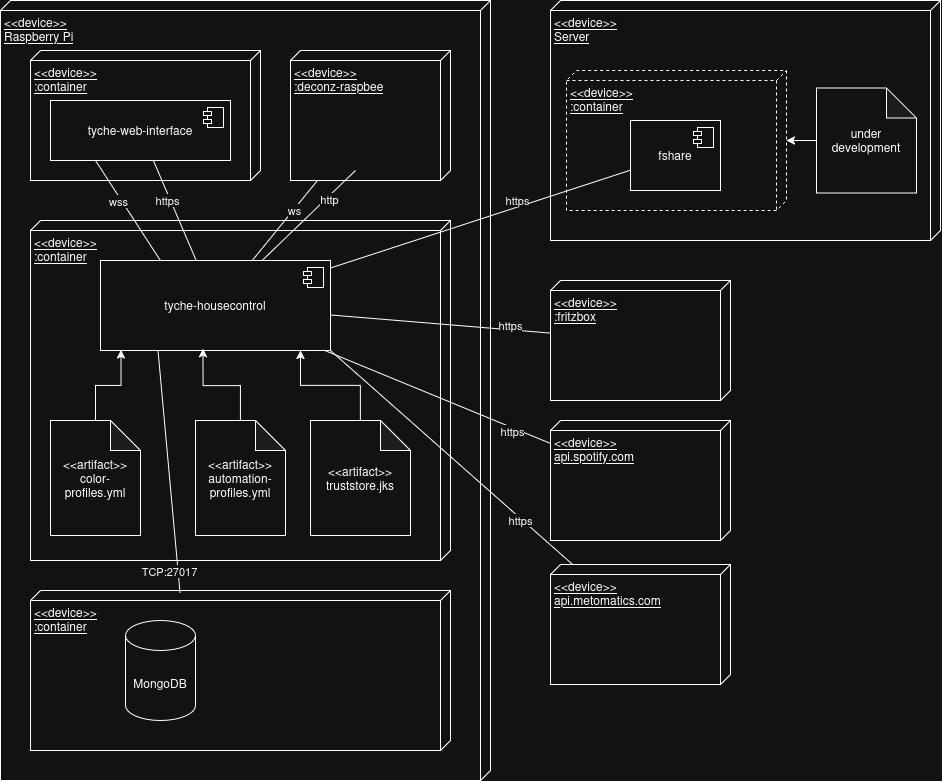

The diagram above was exported from draw.io. Its source (the exported page's mxGraphModel, read from the mxfile embedded in the PNG):
<mxGraphModel dx="2056" dy="2260" grid="1" gridSize="10" guides="1" tooltips="1" connect="1" arrows="1" fold="1" page="1" pageScale="1" pageWidth="827" pageHeight="1169" background="none" math="0" shadow="0">
  <root>
    <mxCell id="0" />
    <mxCell id="1" parent="0" />
    <mxCell id="ZI3dznUiYCo_x-_4kkXh-19" value="&amp;lt;&amp;lt;device&amp;gt;&amp;gt;&lt;br&gt;Server" style="verticalAlign=top;align=left;spacingTop=8;spacingLeft=2;spacingRight=12;shape=cube;size=10;direction=south;fontStyle=4;html=1;whiteSpace=wrap;" vertex="1" parent="1">
      <mxGeometry x="570" y="-40" width="390" height="240" as="geometry" />
    </mxCell>
    <mxCell id="ZI3dznUiYCo_x-_4kkXh-5" value="&amp;lt;&amp;lt;device&amp;gt;&amp;gt;&lt;br&gt;Raspberry Pi" style="verticalAlign=top;align=left;spacingTop=8;spacingLeft=2;spacingRight=12;shape=cube;size=10;direction=south;fontStyle=4;html=1;whiteSpace=wrap;" vertex="1" parent="1">
      <mxGeometry x="20" y="-40" width="490" height="780" as="geometry" />
    </mxCell>
    <mxCell id="ZI3dznUiYCo_x-_4kkXh-7" value="&amp;lt;&amp;lt;device&amp;gt;&amp;gt;&lt;br&gt;:container" style="verticalAlign=top;align=left;spacingTop=8;spacingLeft=2;spacingRight=12;shape=cube;size=10;direction=south;fontStyle=4;html=1;whiteSpace=wrap;" vertex="1" parent="1">
      <mxGeometry x="50" y="180" width="420" height="340" as="geometry" />
    </mxCell>
    <mxCell id="ZI3dznUiYCo_x-_4kkXh-6" value="&lt;div&gt;&amp;lt;&amp;lt;device&amp;gt;&amp;gt;&lt;/div&gt;&lt;div&gt;:container&lt;/div&gt;" style="verticalAlign=top;align=left;spacingTop=8;spacingLeft=2;spacingRight=12;shape=cube;size=10;direction=south;fontStyle=4;html=1;whiteSpace=wrap;" vertex="1" parent="1">
      <mxGeometry x="50" y="550" width="420" height="160" as="geometry" />
    </mxCell>
    <mxCell id="ZI3dznUiYCo_x-_4kkXh-1" value="MongoDB" style="shape=cylinder3;whiteSpace=wrap;html=1;boundedLbl=1;backgroundOutline=1;size=15;movable=1;resizable=1;rotatable=1;deletable=1;editable=1;locked=0;connectable=1;" vertex="1" parent="1">
      <mxGeometry x="145" y="580" width="70" height="100" as="geometry" />
    </mxCell>
    <mxCell id="ZI3dznUiYCo_x-_4kkXh-2" value="&lt;div&gt;&amp;lt;&amp;lt;artifact&amp;gt;&amp;gt;&lt;br&gt;color-profiles.yml&lt;/div&gt;" style="shape=note;whiteSpace=wrap;html=1;backgroundOutline=1;darkOpacity=0.05;" vertex="1" parent="1">
      <mxGeometry x="70" y="380" width="90" height="115" as="geometry" />
    </mxCell>
    <mxCell id="ZI3dznUiYCo_x-_4kkXh-3" value="&amp;lt;&amp;lt;artifact&amp;gt;&amp;gt;&lt;br&gt;automation-profiles.yml" style="shape=note;whiteSpace=wrap;html=1;backgroundOutline=1;darkOpacity=0.05;" vertex="1" parent="1">
      <mxGeometry x="215" y="380" width="90" height="115" as="geometry" />
    </mxCell>
    <mxCell id="ZI3dznUiYCo_x-_4kkXh-4" value="&amp;lt;&amp;lt;artifact&amp;gt;&amp;gt;&lt;br&gt;truststore.jks" style="shape=note;whiteSpace=wrap;html=1;backgroundOutline=1;darkOpacity=0.05;" vertex="1" parent="1">
      <mxGeometry x="330" y="380" width="100" height="115" as="geometry" />
    </mxCell>
    <mxCell id="ZI3dznUiYCo_x-_4kkXh-8" value="&lt;div&gt;&amp;lt;&amp;lt;device&amp;gt;&amp;gt;&lt;/div&gt;&lt;div&gt;:container&lt;/div&gt;" style="verticalAlign=top;align=left;spacingTop=8;spacingLeft=2;spacingRight=12;shape=cube;size=10;direction=south;fontStyle=4;html=1;whiteSpace=wrap;" vertex="1" parent="1">
      <mxGeometry x="50" y="10" width="230" height="130" as="geometry" />
    </mxCell>
    <mxCell id="ZI3dznUiYCo_x-_4kkXh-9" value="&amp;lt;&amp;lt;device&amp;gt;&amp;gt;&lt;br&gt;:container" style="verticalAlign=top;align=left;spacingTop=8;spacingLeft=2;spacingRight=12;shape=cube;size=10;direction=south;fontStyle=4;html=1;whiteSpace=wrap;dashed=1;" vertex="1" parent="1">
      <mxGeometry x="586" y="30" width="220" height="140" as="geometry" />
    </mxCell>
    <mxCell id="ZI3dznUiYCo_x-_4kkXh-12" value="" style="edgeStyle=orthogonalEdgeStyle;rounded=0;orthogonalLoop=1;jettySize=auto;html=1;" edge="1" parent="1" source="ZI3dznUiYCo_x-_4kkXh-11" target="ZI3dznUiYCo_x-_4kkXh-9">
      <mxGeometry relative="1" as="geometry" />
    </mxCell>
    <mxCell id="ZI3dznUiYCo_x-_4kkXh-11" value="under development" style="shape=note;whiteSpace=wrap;html=1;backgroundOutline=1;darkOpacity=0.05;" vertex="1" parent="1">
      <mxGeometry x="836" y="47.5" width="100" height="105" as="geometry" />
    </mxCell>
    <mxCell id="ZI3dznUiYCo_x-_4kkXh-13" value="tyche-housecontrol" style="html=1;dropTarget=0;whiteSpace=wrap;" vertex="1" parent="1">
      <mxGeometry x="120" y="220" width="230" height="90" as="geometry" />
    </mxCell>
    <mxCell id="ZI3dznUiYCo_x-_4kkXh-14" value="" style="shape=module;jettyWidth=8;jettyHeight=4;" vertex="1" parent="ZI3dznUiYCo_x-_4kkXh-13">
      <mxGeometry x="1" width="20" height="20" relative="1" as="geometry">
        <mxPoint x="-27" y="7" as="offset" />
      </mxGeometry>
    </mxCell>
    <mxCell id="ZI3dznUiYCo_x-_4kkXh-20" value="tyche-web-interface" style="html=1;dropTarget=0;whiteSpace=wrap;" vertex="1" parent="1">
      <mxGeometry x="70" y="60" width="180" height="60" as="geometry" />
    </mxCell>
    <mxCell id="ZI3dznUiYCo_x-_4kkXh-21" value="" style="shape=module;jettyWidth=8;jettyHeight=4;" vertex="1" parent="ZI3dznUiYCo_x-_4kkXh-20">
      <mxGeometry x="1" width="20" height="20" relative="1" as="geometry">
        <mxPoint x="-27" y="7" as="offset" />
      </mxGeometry>
    </mxCell>
    <mxCell id="ZI3dznUiYCo_x-_4kkXh-23" style="edgeStyle=orthogonalEdgeStyle;rounded=0;orthogonalLoop=1;jettySize=auto;html=1;entryX=0.089;entryY=0.994;entryDx=0;entryDy=0;entryPerimeter=0;" edge="1" parent="1" source="ZI3dznUiYCo_x-_4kkXh-2" target="ZI3dznUiYCo_x-_4kkXh-13">
      <mxGeometry relative="1" as="geometry" />
    </mxCell>
    <mxCell id="ZI3dznUiYCo_x-_4kkXh-27" value="" style="endArrow=none;html=1;rounded=0;entryX=0.25;entryY=1;entryDx=0;entryDy=0;exitX=0.014;exitY=0.644;exitDx=0;exitDy=0;exitPerimeter=0;" edge="1" parent="1" source="ZI3dznUiYCo_x-_4kkXh-6" target="ZI3dznUiYCo_x-_4kkXh-13">
      <mxGeometry width="50" height="50" relative="1" as="geometry">
        <mxPoint x="770" y="430" as="sourcePoint" />
        <mxPoint x="820" y="380" as="targetPoint" />
      </mxGeometry>
    </mxCell>
    <mxCell id="ZI3dznUiYCo_x-_4kkXh-28" value="TCP:27017" style="edgeLabel;html=1;align=center;verticalAlign=middle;resizable=0;points=[];" vertex="1" connectable="0" parent="ZI3dznUiYCo_x-_4kkXh-27">
      <mxGeometry x="0.1439" y="2" relative="1" as="geometry">
        <mxPoint x="3" y="116" as="offset" />
      </mxGeometry>
    </mxCell>
    <mxCell id="ZI3dznUiYCo_x-_4kkXh-30" style="edgeStyle=orthogonalEdgeStyle;rounded=0;orthogonalLoop=1;jettySize=auto;html=1;entryX=0.87;entryY=1;entryDx=0;entryDy=0;entryPerimeter=0;" edge="1" parent="1" source="ZI3dznUiYCo_x-_4kkXh-4" target="ZI3dznUiYCo_x-_4kkXh-13">
      <mxGeometry relative="1" as="geometry" />
    </mxCell>
    <mxCell id="ZI3dznUiYCo_x-_4kkXh-31" style="edgeStyle=orthogonalEdgeStyle;rounded=0;orthogonalLoop=1;jettySize=auto;html=1;entryX=0.446;entryY=0.978;entryDx=0;entryDy=0;entryPerimeter=0;" edge="1" parent="1" source="ZI3dznUiYCo_x-_4kkXh-3" target="ZI3dznUiYCo_x-_4kkXh-13">
      <mxGeometry relative="1" as="geometry" />
    </mxCell>
    <mxCell id="ZI3dznUiYCo_x-_4kkXh-32" value="&amp;lt;&amp;lt;device&amp;gt;&amp;gt;&lt;br&gt;:fritzbox" style="verticalAlign=top;align=left;spacingTop=8;spacingLeft=2;spacingRight=12;shape=cube;size=10;direction=south;fontStyle=4;html=1;whiteSpace=wrap;" vertex="1" parent="1">
      <mxGeometry x="570" y="240" width="180" height="120" as="geometry" />
    </mxCell>
    <mxCell id="ZI3dznUiYCo_x-_4kkXh-33" value="" style="endArrow=none;html=1;rounded=0;" edge="1" parent="1" source="ZI3dznUiYCo_x-_4kkXh-13" target="ZI3dznUiYCo_x-_4kkXh-32">
      <mxGeometry width="50" height="50" relative="1" as="geometry">
        <mxPoint x="350" y="350" as="sourcePoint" />
        <mxPoint x="400" y="300" as="targetPoint" />
      </mxGeometry>
    </mxCell>
    <mxCell id="ZI3dznUiYCo_x-_4kkXh-46" value="https" style="edgeLabel;html=1;align=center;verticalAlign=middle;resizable=0;points=[];" vertex="1" connectable="0" parent="ZI3dznUiYCo_x-_4kkXh-33">
      <mxGeometry x="0.2277" y="1" relative="1" as="geometry">
        <mxPoint x="45" as="offset" />
      </mxGeometry>
    </mxCell>
    <mxCell id="ZI3dznUiYCo_x-_4kkXh-34" value="" style="endArrow=none;html=1;rounded=0;entryX=0.25;entryY=1;entryDx=0;entryDy=0;" edge="1" parent="1" target="ZI3dznUiYCo_x-_4kkXh-20">
      <mxGeometry width="50" height="50" relative="1" as="geometry">
        <mxPoint x="179.86000000000013" y="220" as="sourcePoint" />
        <mxPoint x="179.86000000000013" y="110" as="targetPoint" />
      </mxGeometry>
    </mxCell>
    <mxCell id="ZI3dznUiYCo_x-_4kkXh-35" value="wss" style="edgeLabel;html=1;align=center;verticalAlign=middle;resizable=0;points=[];" vertex="1" connectable="0" parent="ZI3dznUiYCo_x-_4kkXh-34">
      <mxGeometry x="0.3293" relative="1" as="geometry">
        <mxPoint y="6" as="offset" />
      </mxGeometry>
    </mxCell>
    <mxCell id="ZI3dznUiYCo_x-_4kkXh-36" value="" style="endArrow=none;html=1;rounded=0;" edge="1" parent="1" source="ZI3dznUiYCo_x-_4kkXh-13" target="ZI3dznUiYCo_x-_4kkXh-20">
      <mxGeometry width="50" height="50" relative="1" as="geometry">
        <mxPoint x="-50" y="340" as="sourcePoint" />
        <mxPoint y="290" as="targetPoint" />
      </mxGeometry>
    </mxCell>
    <mxCell id="ZI3dznUiYCo_x-_4kkXh-37" value="https" style="edgeLabel;html=1;align=center;verticalAlign=middle;resizable=0;points=[];" vertex="1" connectable="0" parent="ZI3dznUiYCo_x-_4kkXh-36">
      <mxGeometry x="0.3636" relative="1" as="geometry">
        <mxPoint y="7" as="offset" />
      </mxGeometry>
    </mxCell>
    <mxCell id="ZI3dznUiYCo_x-_4kkXh-38" value="&amp;lt;&amp;lt;device&amp;gt;&amp;gt;&lt;br&gt;:deconz-raspbee" style="verticalAlign=top;align=left;spacingTop=8;spacingLeft=2;spacingRight=12;shape=cube;size=10;direction=south;fontStyle=4;html=1;whiteSpace=wrap;" vertex="1" parent="1">
      <mxGeometry x="310" y="10" width="160" height="130" as="geometry" />
    </mxCell>
    <mxCell id="ZI3dznUiYCo_x-_4kkXh-39" value="" style="endArrow=none;html=1;rounded=0;" edge="1" parent="1" source="ZI3dznUiYCo_x-_4kkXh-13" target="ZI3dznUiYCo_x-_4kkXh-38">
      <mxGeometry width="50" height="50" relative="1" as="geometry">
        <mxPoint x="870" y="370" as="sourcePoint" />
        <mxPoint x="920" y="320" as="targetPoint" />
      </mxGeometry>
    </mxCell>
    <mxCell id="ZI3dznUiYCo_x-_4kkXh-40" value="ws" style="edgeLabel;html=1;align=center;verticalAlign=middle;resizable=0;points=[];" vertex="1" connectable="0" parent="ZI3dznUiYCo_x-_4kkXh-39">
      <mxGeometry x="0.2518" y="1" relative="1" as="geometry">
        <mxPoint x="1" as="offset" />
      </mxGeometry>
    </mxCell>
    <mxCell id="ZI3dznUiYCo_x-_4kkXh-41" value="" style="endArrow=none;html=1;rounded=0;entryX=0;entryY=0;entryDx=120;entryDy=95;entryPerimeter=0;" edge="1" parent="1" source="ZI3dznUiYCo_x-_4kkXh-13" target="ZI3dznUiYCo_x-_4kkXh-38">
      <mxGeometry width="50" height="50" relative="1" as="geometry">
        <mxPoint x="870" y="370" as="sourcePoint" />
        <mxPoint x="920" y="320" as="targetPoint" />
      </mxGeometry>
    </mxCell>
    <mxCell id="ZI3dznUiYCo_x-_4kkXh-42" value="http" style="edgeLabel;html=1;align=center;verticalAlign=middle;resizable=0;points=[];" vertex="1" connectable="0" parent="ZI3dznUiYCo_x-_4kkXh-41">
      <mxGeometry x="0.4105" y="-2" relative="1" as="geometry">
        <mxPoint as="offset" />
      </mxGeometry>
    </mxCell>
    <mxCell id="ZI3dznUiYCo_x-_4kkXh-43" value="&lt;div&gt;&amp;lt;&amp;lt;device&amp;gt;&amp;gt;&lt;/div&gt;&lt;div&gt;api.spotify.com&lt;/div&gt;" style="verticalAlign=top;align=left;spacingTop=8;spacingLeft=2;spacingRight=12;shape=cube;size=10;direction=south;fontStyle=4;html=1;whiteSpace=wrap;" vertex="1" parent="1">
      <mxGeometry x="570" y="380" width="180" height="120" as="geometry" />
    </mxCell>
    <mxCell id="ZI3dznUiYCo_x-_4kkXh-44" value="" style="endArrow=none;html=1;rounded=0;" edge="1" parent="1" source="ZI3dznUiYCo_x-_4kkXh-13" target="ZI3dznUiYCo_x-_4kkXh-43">
      <mxGeometry width="50" height="50" relative="1" as="geometry">
        <mxPoint x="870" y="370" as="sourcePoint" />
        <mxPoint x="920" y="320" as="targetPoint" />
      </mxGeometry>
    </mxCell>
    <mxCell id="ZI3dznUiYCo_x-_4kkXh-45" value="https" style="edgeLabel;html=1;align=center;verticalAlign=middle;resizable=0;points=[];" vertex="1" connectable="0" parent="ZI3dznUiYCo_x-_4kkXh-44">
      <mxGeometry x="-0.2677" y="-1" relative="1" as="geometry">
        <mxPoint x="104" y="45" as="offset" />
      </mxGeometry>
    </mxCell>
    <mxCell id="ZI3dznUiYCo_x-_4kkXh-47" value="" style="endArrow=none;html=1;rounded=0;" edge="1" parent="1" source="ZI3dznUiYCo_x-_4kkXh-13" target="ZI3dznUiYCo_x-_4kkXh-52">
      <mxGeometry width="50" height="50" relative="1" as="geometry">
        <mxPoint x="870" y="390" as="sourcePoint" />
        <mxPoint x="640" y="131.48351648351627" as="targetPoint" />
      </mxGeometry>
    </mxCell>
    <mxCell id="ZI3dznUiYCo_x-_4kkXh-48" value="https" style="edgeLabel;html=1;align=center;verticalAlign=middle;resizable=0;points=[];" vertex="1" connectable="0" parent="ZI3dznUiYCo_x-_4kkXh-47">
      <mxGeometry x="0.2918" y="-4" relative="1" as="geometry">
        <mxPoint x="-9" y="-9" as="offset" />
      </mxGeometry>
    </mxCell>
    <mxCell id="ZI3dznUiYCo_x-_4kkXh-49" value="&lt;div&gt;&amp;lt;&amp;lt;device&amp;gt;&amp;gt;&lt;/div&gt;&lt;div&gt;api.metomatics.com&lt;/div&gt;" style="verticalAlign=top;align=left;spacingTop=8;spacingLeft=2;spacingRight=12;shape=cube;size=10;direction=south;fontStyle=4;html=1;whiteSpace=wrap;" vertex="1" parent="1">
      <mxGeometry x="570" y="524" width="180" height="120" as="geometry" />
    </mxCell>
    <mxCell id="ZI3dznUiYCo_x-_4kkXh-50" value="" style="endArrow=none;html=1;rounded=0;entryX=1;entryY=1;entryDx=0;entryDy=0;" edge="1" parent="1" source="ZI3dznUiYCo_x-_4kkXh-49" target="ZI3dznUiYCo_x-_4kkXh-13">
      <mxGeometry width="50" height="50" relative="1" as="geometry">
        <mxPoint x="870" y="390" as="sourcePoint" />
        <mxPoint x="920" y="340" as="targetPoint" />
      </mxGeometry>
    </mxCell>
    <mxCell id="ZI3dznUiYCo_x-_4kkXh-51" value="https" style="edgeLabel;html=1;align=center;verticalAlign=middle;resizable=0;points=[];" vertex="1" connectable="0" parent="ZI3dznUiYCo_x-_4kkXh-50">
      <mxGeometry x="-0.4668" y="1" relative="1" as="geometry">
        <mxPoint x="13" y="12" as="offset" />
      </mxGeometry>
    </mxCell>
    <mxCell id="ZI3dznUiYCo_x-_4kkXh-52" value="fshare" style="html=1;dropTarget=0;whiteSpace=wrap;" vertex="1" parent="1">
      <mxGeometry x="650" y="80" width="90" height="70" as="geometry" />
    </mxCell>
    <mxCell id="ZI3dznUiYCo_x-_4kkXh-53" value="" style="shape=module;jettyWidth=8;jettyHeight=4;" vertex="1" parent="ZI3dznUiYCo_x-_4kkXh-52">
      <mxGeometry x="1" width="20" height="20" relative="1" as="geometry">
        <mxPoint x="-27" y="7" as="offset" />
      </mxGeometry>
    </mxCell>
  </root>
</mxGraphModel>